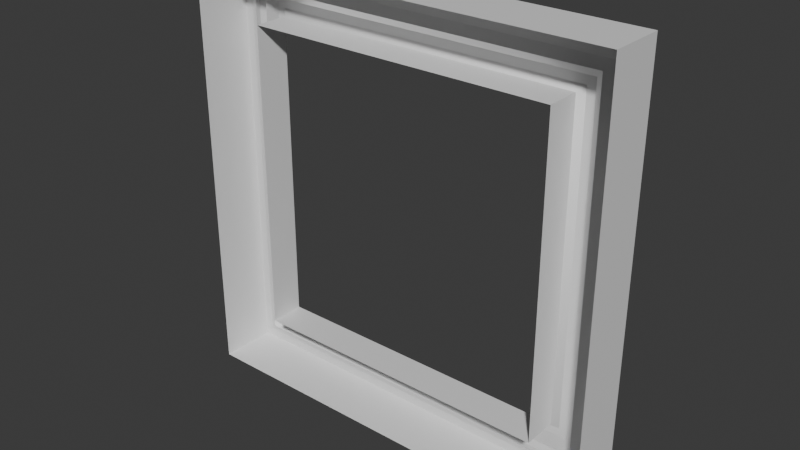# Source: PictureFrame.blend  (saved by Blender 5.1.30; exported with 4.5.12 LTS)
import bpy
from mathutils import Matrix  # noqa: F401  (used for matrix-valued properties, if any)

bpy.ops.wm.read_factory_settings(use_empty=True)
scene = bpy.context.scene
scene.name = 'Scene'

# ---- collections
col_collection = bpy.data.collections.new('Collection'); scene.collection.children.link(col_collection)

# ---- materials (node trees are filled in below, after node groups)
mat_material_001 = bpy.data.materials.new('Material.001')
mat_material_001.roughness = 0.5

# ---- material node trees
mat_material_001.use_nodes = True; mat_material_001.node_tree.nodes.clear()
_N = mat_material_001.node_tree.nodes; _L = mat_material_001.node_tree.links
n0 = _N.new('ShaderNodeBsdfPrincipled'); n0.name = 'Principled BSDF'; n0.location = (0, 300)
n1 = _N.new('ShaderNodeOutputMaterial'); n1.name = 'Material Output'; n1.location = (280, 300)
_L.new(n0.outputs[0], n1.inputs[0])
n1.is_active_output = True

# ---- world
world_world = bpy.data.worlds.new('World'); scene.world = world_world
world_world.use_nodes = True; world_world.node_tree.nodes.clear()
_N = world_world.node_tree.nodes; _L = world_world.node_tree.links
n0 = _N.new('ShaderNodeOutputWorld'); n0.name = 'World Output'; n0.location = (200, 100)
n1 = _N.new('ShaderNodeBackground'); n1.name = 'Background'; n1.location = (-200, 100)
n1.inputs[0].default_value = (0.05088, 0.05088, 0.05088, 1.0)
_L.new(n1.outputs[0], n0.inputs[0])
n0.is_active_output = True
world_world.color = (0.05088, 0.05088, 0.05088)
world_world.sun_shadow_jitter_overblur = 0.0

# ---- meshes
me_cube_001 = bpy.data.meshes.new('Cube.001')
me_cube_001.from_pydata([(0.7945, -0.07128, 0.7945), (-0.7945, -0.07128, 0.7945), (-0.7945, -0.07128, -0.7945), (0.7945, -0.07128, -0.7945), (0.8234, 0.1364, 0.8234), (0.7945, 0.1074, 0.7945), (0.7945, 0.1074, -0.7945), (0.8234, 0.1364, -0.8234), (-0.7945, 0.1074, 0.7945), (-0.8234, 0.1364, 0.8234), (-0.7945, 0.1074, -0.7945), (-0.8234, 0.1364, -0.8234), (1.0, 0.1171, 1.0), (0.9927, 0.1364, 0.9927), (-0.9927, 0.1364, 0.9927), (-1.0, 0.1171, 1.0), (-0.9927, 0.1364, -0.9927), (-1.0, 0.1171, -1.0), (0.9927, 0.1364, -0.9927), (1.0, 0.1171, -1.0), (0.908, 0.09935, 0.908), (-0.908, 0.09935, 0.908), (0.908, 0.09935, -0.908), (-0.908, 0.09935, -0.908), (-0.9504, 0.1364, 0.9504), (-0.9504, 0.1364, -0.9504), (0.9504, 0.1364, 0.9504), (0.9504, 0.1364, -0.9504), (0.8657, 0.1364, 0.8657), (0.8657, 0.1364, -0.8657), (-0.8657, 0.1364, 0.8657), (-0.8657, 0.1364, -0.8657), (-1.039, 0.1342, 1.039), (1.039, 0.1342, 1.039), (-1.039, 0.1342, -1.039), (1.039, 0.1342, -1.039), (-1.093, -0.1487, 1.093), (1.093, -0.1487, 1.093), (1.093, -0.1487, -1.093), (-1.093, -0.1487, -1.093), (-1.093, 0.1414, 1.093), (1.093, 0.1414, 1.093), (-1.093, 0.1414, -1.093), (1.093, 0.1414, -1.093), (0.7945, -0.07128, 0.7945), (-0.7945, -0.07128, 0.7945), (-0.7945, -0.07128, -0.7945), (0.7945, -0.07128, -0.7945)], [], [(5, 8, 9, 4), (8, 10, 11, 9), (10, 6, 7, 11), (6, 5, 4, 7), (8, 5, 0, 1), (5, 6, 3, 0), (6, 10, 2, 3), (10, 8, 1, 2), (13, 14, 15, 12), (14, 16, 17, 15), (16, 18, 19, 17), (18, 13, 12, 19), (26, 24, 14, 13), (12, 15, 32, 33), (27, 26, 13, 18), (24, 25, 16, 14), (17, 19, 35, 34), (25, 27, 18, 16), (31, 29, 22, 23), (30, 31, 23, 21), (29, 28, 20, 22), (28, 30, 21, 20), (23, 22, 27, 25), (21, 23, 25, 24), (22, 20, 26, 27), (20, 21, 24, 26), (4, 9, 30, 28), (7, 4, 28, 29), (9, 11, 31, 30), (11, 7, 29, 31), (32, 34, 42, 40), (35, 33, 41, 43), (15, 17, 34, 32), (19, 12, 33, 35), (41, 40, 36, 37), (43, 41, 37, 38), (39, 36, 40, 42), (42, 43, 38, 39), (34, 35, 43, 42), (33, 32, 40, 41), (2, 1, 45, 46), (1, 0, 44, 45), (3, 2, 46, 47), (0, 3, 47, 44)])
me_cube_001.polygons.foreach_set('use_smooth', [True] * 44)
_k = set([(0, 1), (0, 3), (0, 5), (1, 2), (1, 8), (2, 3), (2, 10), (3, 6), (4, 7), (4, 9), (5, 6), (5, 8), (6, 10), (7, 11), (8, 10), (9, 11), (12, 15), (12, 19), (12, 33), (13, 14), (13, 18), (14, 16), (15, 17), (15, 32), (16, 18), (17, 19), (17, 34), (19, 35), (20, 21), (20, 22), (21, 23), (22, 23), (24, 25), (24, 26), (25, 27), (26, 27), (28, 29), (28, 30), (29, 31), (30, 31), (32, 33), (32, 34), (32, 40), (33, 35), (33, 41), (34, 35), (34, 42), (35, 43), (36, 37), (36, 39), (36, 40), (37, 38), (37, 41), (38, 39), (38, 43), (39, 42), (40, 41), (40, 42), (41, 43), (42, 43), (44, 45), (44, 47), (45, 46), (46, 47)])
me_cube_001.attributes.new('sharp_edge', 'BOOLEAN', 'EDGE').data.foreach_set('value', [ (min(e.vertices), max(e.vertices)) in _k for e in me_cube_001.edges])
_uv = me_cube_001.uv_layers.new(name='UVMap')
_uv.uv.foreach_set('vector', [0.8972, 0.1028, 0.1028, 0.1028, 0.08836, 0.08836, 0.9116, 0.08836, 0.1028, 0.1028, 0.1028, 0.8972, 0.08836, 0.9116, 0.08836, 0.08836, 0.1028, 0.8972, 0.8972, 0.8972, 0.9116, 0.9116, 0.08836, 0.9116, 0.8972, 0.8972, 0.8972, 0.1028, 0.9116, 0.08836, 0.9116, 0.9116, 0.1028, 0.1028, 0.8972, 0.1028, 0.8972, 0.1028, 0.1028, 0.1028, 0.8972, 0.1028, 0.8972, 0.8972, 0.8972, 0.8972, 0.8972, 0.1028, 0.8972, 0.8972, 0.1028, 0.8972, 0.1028, 0.8972, 0.8972, 0.8972, 0.1028, 0.8972, 0.1028, 0.1028, 0.1028, 0.1028, 0.1028, 0.8972, 9.995e-05, 0.9962, 0.002547, 0.00377, 0.02702, 9.999e-05, 0.02702, 0.9999, 0.9999, 0.00377, 0.9999, 0.9962, 0.973, 0.9999, 0.973, 9.999e-05, 0.002547, 0.9962, 9.995e-05, 0.00377, 0.02702, 9.999e-05, 0.02702, 0.9999, 9.995e-05, 0.9962, 9.995e-05, 0.00377, 0.02702, 9.999e-05, 0.02702, 0.9999, 0.9751, 0.02492, 0.024, 0.02492, 0.002547, 0.00377, 0.9962, 0.00377, 0.02702, 0.9999, 0.02702, 9.999e-05, 0.02702, 9.999e-05, 0.02702, 0.9999, 0.9751, 0.9751, 0.9751, 0.02492, 0.9962, 0.00377, 0.9962, 0.9962, 0.024, 0.02492, 0.024, 0.9751, 0.002547, 0.9962, 0.002547, 0.00377, 0.02702, 0.9999, 0.02702, 9.999e-05, 0.02702, 9.999e-05, 0.02702, 0.9999, 0.024, 0.9751, 0.9751, 0.9751, 0.9962, 0.9962, 0.002547, 0.9962, 0.06691, 0.9328, 0.9328, 0.9328, 0.9539, 0.9539, 0.04546, 0.9539, 0.06691, 0.06722, 0.06691, 0.9328, 0.04546, 0.9539, 0.04546, 0.04607, 0.9328, 0.9328, 0.9328, 0.06722, 0.9539, 0.04607, 0.9539, 0.9539, 0.9328, 0.06722, 0.06691, 0.06722, 0.04546, 0.04607, 0.9539, 0.04607, 0.04546, 0.9539, 0.9539, 0.9539, 0.9751, 0.9751, 0.024, 0.9751, 0.04546, 0.04607, 0.04546, 0.9539, 0.024, 0.9751, 0.024, 0.02492, 0.9539, 0.9539, 0.9539, 0.04607, 0.9751, 0.02492, 0.9751, 0.9751, 0.9539, 0.04607, 0.04546, 0.04607, 0.024, 0.02492, 0.9751, 0.02492, 0.9116, 0.08836, 0.08836, 0.08836, 0.06691, 0.06722, 0.9328, 0.06722, 0.9116, 0.9116, 0.9116, 0.08836, 0.9328, 0.06722, 0.9328, 0.9328, 0.08836, 0.08836, 0.08836, 0.9116, 0.06691, 0.9328, 0.06691, 0.06722, 0.08836, 0.9116, 0.9116, 0.9116, 0.9328, 0.9328, 0.06691, 0.9328, 0.973, 9.999e-05, 0.973, 0.9999, 0.973, 0.9999, 0.973, 9.999e-05, 0.02702, 0.9999, 0.02702, 9.999e-05, 0.02702, 9.999e-05, 0.02702, 0.9999, 0.973, 9.999e-05, 0.973, 0.9999, 0.973, 0.9999, 0.973, 9.999e-05, 0.02702, 0.9999, 0.02702, 9.999e-05, 0.02702, 9.999e-05, 0.02702, 0.9999, 0.02702, 0.9999, 0.02702, 9.999e-05, 0.9999, 9.999e-05, 0.9999, 0.9999, 0.02702, 0.9999, 0.02702, 9.999e-05, 0.9999, 9.999e-05, 0.9999, 0.9999, 9.995e-05, 0.9999, 9.995e-05, 9.999e-05, 0.973, 9.999e-05, 0.973, 0.9999, 0.02702, 0.9999, 0.02702, 9.999e-05, 0.9999, 9.999e-05, 0.9999, 0.9999, 0.02702, 0.9999, 0.02702, 9.999e-05, 0.02702, 9.999e-05, 0.02702, 0.9999, 0.02702, 0.9999, 0.02702, 9.999e-05, 0.02702, 9.999e-05, 0.02702, 0.9999, 0.1028, 0.8972, 0.1028, 0.1028, 0.1028, 0.1028, 0.1028, 0.8972, 0.1028, 0.1028, 0.8972, 0.1028, 0.8972, 0.1028, 0.1028, 0.1028, 0.8972, 0.8972, 0.1028, 0.8972, 0.1028, 0.8972, 0.8972, 0.8972, 0.8972, 0.1028, 0.8972, 0.8972, 0.8972, 0.8972, 0.8972, 0.1028])
me_cube_001.materials.append(mat_material_001)
me_cube_001.update()
me_cube_001.normals_split_custom_set([tuple(v) for v in zip(*[iter([-0.4082, 0.8165, -0.4082, 0.4082, 0.8165, -0.4082, 0.4082, 0.8165, -0.4082, -0.4082, 0.8165, -0.4082, 0.4082, 0.8165, -0.4082, 0.4082, 0.8165, 0.4082, 0.4082, 0.8165, 0.4082, 0.4082, 0.8165, -0.4082, 0.4082, 0.8165, 0.4082, -0.4082, 0.8165, 0.4082, -0.4082, 0.8165, 0.4082, 0.4082, 0.8165, 0.4082, -0.4082, 0.8165, 0.4082, -0.4082, 0.8165, -0.4082, -0.4082, 0.8165, -0.4082, -0.4082, 0.8165, 0.4082, 0.0, 0.0, -1.0, 0.0, 0.0, -1.0, 0.0, 0.0, -1.0, 0.0, 0.0, -1.0, -1.0, 0.0, 0.0, -1.0, 0.0, 0.0, -1.0, 0.0, 0.0, -1.0, 0.0, 0.0, 0.0, 0.0, 1.0, 0.0, 0.0, 1.0, 0.0, 0.0, 1.0, 0.0, 0.0, 1.0, 1.0, 0.0, 0.0, 1.0, 0.0, 0.0, 1.0, 0.0, 0.0, 1.0, 0.0, 0.0, 0.6225, 0.4743, 0.6225, -0.6225, 0.4743, 0.6225, -0.6225, 0.4743, 0.6225, 0.6225, 0.4743, 0.6225, -0.6225, 0.4743, 0.6225, -0.6225, 0.4743, -0.6225, -0.6225, 0.4743, -0.6225, -0.6225, 0.4743, 0.6225, -0.6225, 0.4743, -0.6225, 0.6225, 0.4743, -0.6225, 0.6225, 0.4743, -0.6225, -0.6225, 0.4743, -0.6225, 0.6225, 0.4743, -0.6225, 0.6225, 0.4743, 0.6225, 0.6225, 0.4743, 0.6225, 0.6225, 0.4743, -0.6225, 0.0, 1.0, 2.436e-07, 0.0, 1.0, 2.436e-07, 0.0, 1.0, 2.436e-07, 0.0, 1.0, 2.436e-07, 0.0, 0.9168, -0.3993, 0.0, 0.9168, -0.3993, 0.0, 0.9168, -0.3993, 0.0, 0.9168, -0.3993, 0.0, 1.0, 6.232e-08, 0.0, 1.0, 2.436e-07, 0.0, 1.0, 2.436e-07, 0.0, 1.0, 6.232e-08, 0.0, 1.0, 2.436e-07, 0.0, 1.0, 6.232e-08, 0.0, 1.0, 6.232e-08, 0.0, 1.0, 2.436e-07, 0.0, 0.9168, 0.3993, 0.0, 0.9168, 0.3993, 0.0, 0.9168, 0.3993, 0.0, 0.9168, 0.3993, 0.0, 1.0, 6.232e-08, 0.0, 1.0, 6.232e-08, 0.0, 1.0, 6.232e-08, 0.0, 1.0, 6.232e-08, -0.3719, 0.8505, -0.3719, 0.3719, 0.8505, -0.3719, 0.3719, 0.8505, -0.3719, -0.3719, 0.8505, -0.3719, -0.3719, 0.8505, 0.3719, -0.3719, 0.8505, -0.3719, -0.3719, 0.8505, -0.3719, -0.3719, 0.8505, 0.3719, 0.3719, 0.8505, -0.3719, 0.3719, 0.8505, 0.3719, 0.3719, 0.8505, 0.3719, 0.3719, 0.8505, -0.3719, 0.3719, 0.8505, 0.3719, -0.3719, 0.8505, 0.3719, -0.3719, 0.8505, 0.3719, 0.3719, 0.8505, 0.3719, 0.3719, 0.8505, 0.3719, -0.3719, 0.8505, 0.3719, -0.3719, 0.8505, 0.3719, 0.3719, 0.8505, 0.3719, 0.3719, 0.8505, -0.3719, 0.3719, 0.8505, 0.3719, 0.3719, 0.8505, 0.3719, 0.3719, 0.8505, -0.3719, -0.3719, 0.8505, 0.3719, -0.3719, 0.8505, -0.3719, -0.3719, 0.8505, -0.3719, -0.3719, 0.8505, 0.3719, -0.3719, 0.8505, -0.3719, 0.3719, 0.8505, -0.3719, 0.3719, 0.8505, -0.3719, -0.3719, 0.8505, -0.3719, 0.0, 1.0, 5.213e-08, 0.0, 1.0, 5.213e-08, 0.0, 1.0, 5.213e-08, 0.0, 1.0, 5.213e-08, 0.0, 1.0, 5.213e-08, 0.0, 1.0, 5.213e-08, 0.0, 1.0, 5.213e-08, 0.0, 1.0, 5.213e-08, 0.0, 1.0, 5.213e-08, 0.0, 1.0, 5.213e-08, 0.0, 1.0, 5.213e-08, 0.0, 1.0, 5.213e-08, 0.0, 1.0, 5.213e-08, 0.0, 1.0, 5.213e-08, 0.0, 1.0, 5.213e-08, 0.0, 1.0, 5.213e-08, 0.1315, 0.9913, 1.17e-07, 0.1315, 0.9913, 1.17e-07, 0.1315, 0.9913, 1.17e-07, 0.1315, 0.9913, 1.17e-07, -0.1315, 0.9913, 1.17e-07, -0.1315, 0.9913, 1.17e-07, -0.1315, 0.9913, 1.17e-07, -0.1315, 0.9913, 1.17e-07, 0.3993, 0.9168, 1.116e-07, 0.3993, 0.9168, 1.116e-07, 0.3993, 0.9168, 1.116e-07, 0.3993, 0.9168, 1.116e-07, -0.3993, 0.9168, 1.116e-07, -0.3993, 0.9168, 1.116e-07, -0.3993, 0.9168, 1.116e-07, -0.3993, 0.9168, 1.116e-07, 0.0, 8.22e-07, 1.0, 0.0, 8.22e-07, 1.0, 0.0, 8.22e-07, 1.0, 0.0, 8.22e-07, 1.0, 1.0, 0.0, 0.0, 1.0, 0.0, 0.0, 1.0, 0.0, 0.0, 1.0, 0.0, 0.0, -1.0, 0.0, 0.0, -1.0, 0.0, 0.0, -1.0, 0.0, 0.0, -1.0, 0.0, 0.0, 0.0, -8.22e-07, -1.0, 0.0, -8.22e-07, -1.0, 0.0, -8.22e-07, -1.0, 0.0, -8.22e-07, -1.0, 0.0, 0.9913, 0.1315, 0.0, 0.9913, 0.1315, 0.0, 0.9913, 0.1315, 0.0, 0.9913, 0.1315, 0.0, 0.9913, -0.1315, 0.0, 0.9913, -0.1315, 0.0, 0.9913, -0.1315, 0.0, 0.9913, -0.1315, 0.0, 0.0, 0.0, 0.0, 0.0, 0.0, 0.0, 0.0, 0.0, 0.0, 0.0, 0.0, 0.0, 0.0, 0.0, 0.0, 0.0, 0.0, 0.0, 0.0, 0.0, 0.0, 0.0, 0.0, 0.0, 0.0, 0.0, 0.0, 0.0, 0.0, 0.0, 0.0, 0.0, 0.0, 0.0, 0.0, 0.0, 0.0, 0.0, 0.0, 0.0, 0.0, 0.0, 0.0, 0.0, 0.0, 0.0, 0.0])] * 3)])

# ---- objects
ob_cube = bpy.data.objects.new('Cube', me_cube_001)

# ---- transforms, parenting, visibility, modifiers, constraints
ob_cube.location = (0.0, 0.0, 0.0)
ob_cube.rotation_euler = (-2.663e-07, 0.0, 0.0)

# ---- collection membership
col_collection.objects.link(ob_cube)

# ---- scene / render settings (as saved in the file)
scene.frame_start = 1; scene.frame_end = 250; scene.frame_set(1)
scene.render.engine = 'BLENDER_EEVEE_NEXT'
scene.render.bake_bias = 0.0
scene.render.bake_samples = 0
scene.cycles.sampling_pattern = 'TABULATED_SOBOL'
scene.eevee.use_volume_custom_range = False
bpy.context.view_layer.update()

# ---- added for rendering (the .blend has no active camera and no usable light): camera, sun
cam_auto = bpy.data.cameras.new('AutoCamera')
cam_auto.lens = 50.0
cam_auto.sensor_width = 36.0
cam_auto.clip_end = 1000.0
ob_auto_camera = bpy.data.objects.new('AutoCamera', cam_auto)
scene.collection.objects.link(ob_auto_camera)
ob_auto_camera.location = (2.87299, -3.45126, 2.29839)
ob_auto_camera.rotation_euler = (1.09748, -7.21219e-08, 0.694738)
scene.camera = ob_auto_camera
light_auto_sun = bpy.data.lights.new('AutoSun', 'SUN')
light_auto_sun.energy = 3.0
light_auto_sun.angle = 0.0523599
ob_auto_sun = bpy.data.objects.new('AutoSun', light_auto_sun)
scene.collection.objects.link(ob_auto_sun)
ob_auto_sun.rotation_euler = (0.872665, 0.174533, 0.523599)
bpy.context.view_layer.update()
